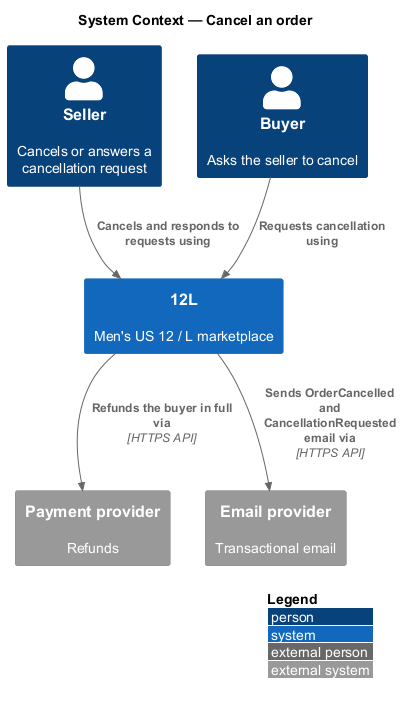

The diagram above was rendered by PlantUML. Its source (embedded in the PNG):
@startuml
!include <C4/C4_Context>
LAYOUT_WITH_LEGEND()
title System Context — Cancel an order

Person(seller, "Seller", "Cancels or answers a cancellation request")
Person(buyer, "Buyer", "Asks the seller to cancel")
System(twelvel, "12L", "Men's US 12 / L marketplace")
System_Ext(pay, "Payment provider", "Refunds")
System_Ext(email, "Email provider", "Transactional email")
Rel(seller, twelvel, "Cancels and responds to requests using")
Rel(buyer, twelvel, "Requests cancellation using")
Rel(twelvel, pay, "Refunds the buyer in full via", "HTTPS API")
Rel(twelvel, email, "Sends OrderCancelled and CancellationRequested email via", "HTTPS API")
@enduml